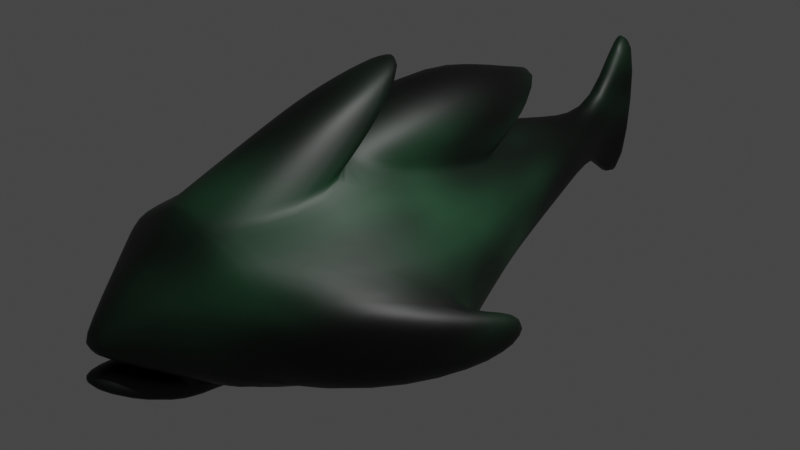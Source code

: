 # Source: Shark.blend  (saved by Blender 4.0.36; exported with 4.5.12 LTS)
import bpy
from mathutils import Matrix  # noqa: F401  (used for matrix-valued properties, if any)

bpy.ops.wm.read_factory_settings(use_empty=True)
scene = bpy.context.scene
scene.name = 'Scene'

# ---- collections
col_collection = bpy.data.collections.new('Collection'); scene.collection.children.link(col_collection)

# ---- materials (node trees are filled in below, after node groups)
mat_material = bpy.data.materials.new('Material')
mat_material.alpha_threshold = 0.0
mat_material.use_transparent_shadow = False
mat_material.roughness = 0.5
mat_material.line_color = (0.0, 0.0, 0.0, 1.0)

# ---- material node trees
mat_material.use_nodes = True; mat_material.node_tree.nodes.clear()
_N = mat_material.node_tree.nodes; _L = mat_material.node_tree.links
n0 = _N.new('ShaderNodeOutputMaterial'); n0.name = 'Material Output'; n0.location = (300, 300)
n1 = _N.new('ShaderNodeBsdfPrincipled'); n1.name = 'Principled BSDF'; n1.location = (10, 300)
n1.distribution = 'GGX'
n1.subsurface_method = 'RANDOM_WALK_SKIN'
n1.inputs[3].default_value = 1.45
n1.inputs[27].default_value = (0.0, 0.0, 0.0, 1.0)
n1.inputs[28].default_value = 1.0
n2 = _N.new('ShaderNodeValToRGB'); n2.name = 'ColorRamp'; n2.location = (-317, 254)
while len(n2.color_ramp.elements) > 1: n2.color_ramp.elements.remove(n2.color_ramp.elements[-1])
n2.color_ramp.elements[0].position = 0.0; n2.color_ramp.elements[0].color = (0.0, 0.0, 0.0, 1.0)
_e = n2.color_ramp.elements.new(1.0); _e.color = (0.07619, 0.3372, 0.147, 1.0)
n3 = _N.new('ShaderNodeTexGradient'); n3.name = 'Gradient Texture'; n3.location = (-540, 188)
n3.gradient_type = 'QUADRATIC_SPHERE'
n4 = _N.new('ShaderNodeTexNoise'); n4.name = 'Noise Texture'; n4.location = (-788, 200)
n4.inputs[2].default_value = 2.0
n4.inputs[3].default_value = 2.4
_L.new(n1.outputs[0], n0.inputs[0])
_L.new(n2.outputs[0], n1.inputs[0])
_L.new(n3.outputs[1], n2.inputs[0])
_L.new(n4.outputs[0], n3.inputs[0])
n0.is_active_output = True

# ---- world
world_world = bpy.data.worlds.new('World'); scene.world = world_world
world_world.use_nodes = True; world_world.node_tree.nodes.clear()
_N = world_world.node_tree.nodes; _L = world_world.node_tree.links
n0 = _N.new('ShaderNodeOutputWorld'); n0.name = 'World Output'; n0.location = (300, 300)
n1 = _N.new('ShaderNodeBackground'); n1.name = 'Background'; n1.location = (10, 300)
n1.inputs[0].default_value = (0.05088, 0.05088, 0.05088, 1.0)
_L.new(n1.outputs[0], n0.inputs[0])
n0.is_active_output = True
world_world.color = (0.05088, 0.05088, 0.05088)
world_world.use_sun_shadow = False
world_world.sun_shadow_jitter_overblur = 0.0

# ---- cameras
cam_camera = bpy.data.cameras.new('Camera')
cam_camera.clip_end = 100.0
cam_camera.ortho_scale = 7.314

# ---- lights
light_light = bpy.data.lights.new('Light', 'POINT')
light_light.transmission_factor = 0.0
light_light.use_soft_falloff = False
light_light.energy = 1000.0
light_light.shadow_soft_size = 0.1
light_light.shadow_maximum_resolution = 0.006
light_light.use_absolute_resolution = True

# ---- meshes
me_cube = bpy.data.meshes.new('Cube')
me_cube.from_pydata([(0.8194, 1.0, 0.04198), (0.8194, 1.0, -0.4843), (1.771, -1.0, 0.17), (1.771, -1.0, -0.6685), (-0.8194, 1.0, 0.04198), (-0.8194, 1.0, -0.4843), (-1.771, -1.0, 0.17), (-1.771, -1.0, -0.6685), (0.9434, -2.497, 0.5576), (0.9434, -2.497, -0.5576), (-0.9434, -2.497, 0.5576), (-0.9434, -2.497, -0.5576), (0.1474, -3.404, 0.08711), (0.1474, -3.404, -0.08711), (-0.1474, -3.404, 0.08711), (-0.1474, -3.404, -0.08711), (0.3855, 2.375, 0.2279), (0.3855, 2.375, -0.2279), (-0.3855, 2.375, 0.2279), (-0.3855, 2.375, -0.2279), (0.0, 1.0, -0.4843), (0.0, -1.0, 1.36), (0.0, -1.0, -0.6685), (0.0, 1.0, 0.9426), (0.0, -2.497, 1.016), (0.0, -2.383, -0.5766), (0.0, -3.53, 0.08711), (0.0, -3.53, -0.08711), (0.0, 2.375, -0.2279), (0.0, 2.375, 0.4803), (0.8853, -1.0, -0.6685), (0.4097, 1.0, 0.4655), (0.4717, -2.383, -0.5766), (0.0737, -3.53, -0.08711), (0.1928, 2.375, 0.457), (0.4097, 1.0, -0.4843), (0.6107, -0.9869, 0.8953), (0.4717, -2.497, 0.7867), (0.0737, -3.53, 0.08711), (0.1928, 2.375, -0.2279), (-0.4097, 1.0, -0.4843), (-0.6107, -0.9869, 0.8953), (-0.4717, -2.497, 0.7867), (-0.0737, -3.53, 0.08711), (-0.1928, 2.375, -0.2279), (-0.8853, -1.0, -0.6685), (-0.4097, 1.0, 0.4655), (-0.4717, -2.383, -0.5766), (-0.0737, -3.53, -0.08711), (-0.1928, 2.375, 0.457), (0.6107, -0.9869, 0.8953), (0.0, -1.0, 1.36), (0.4717, -2.497, 0.7867), (0.0, -2.497, 1.016), (-0.6107, -0.9869, 0.8953), (-0.4717, -2.497, 0.7867), (0.4468, -0.3439, 1.372), (0.0, -0.3535, 1.435), (0.3452, -1.449, 1.292), (0.0, -1.449, 1.46), (-0.4468, -0.3439, 1.372), (-0.3452, -1.449, 1.292), (0.1235, -0.07045, 1.776), (0.0, 0.2507, 1.918), (0.3452, -0.8446, 1.499), (0.0, -0.8446, 1.666), (-0.1235, -0.07045, 1.776), (-0.3452, -0.8446, 1.499), (0.6107, -0.9765, 0.9355), (0.0, -0.9896, 1.4), (-0.4097, 1.01, 0.5057), (0.0, 1.01, 0.9828), (0.4097, 1.01, 0.5057), (-0.6107, -0.9765, 0.9355), (0.6107, 0.6173, 1.257), (0.0, 0.6041, 1.722), (-0.512, 1.234, 0.8272), (0.0, 2.604, 1.304), (0.512, 1.234, 0.8272), (-0.6107, 0.6173, 1.257), (-1.951, -1.261, -0.4786), (-1.951, -1.261, 0.06713), (1.951, -1.261, 0.06713), (1.951, -1.261, -0.4786), (-1.305, -2.236, -0.4064), (-1.305, -2.236, 0.3194), (1.305, -2.236, 0.3194), (1.305, -2.236, -0.4064), (-1.771, -0.2755, -0.4205), (-1.771, -0.2755, -0.07798), (1.771, -0.2755, -0.07798), (1.771, -0.2755, -0.4205), (-2.124, -0.2755, -0.4205), (-2.124, -0.2755, -0.07798), (2.124, -0.2755, -0.07798), (2.124, -0.2755, -0.4205), (-0.04709, 3.199, -0.1025), (-0.09419, 3.199, -0.1025), (0.09419, 3.199, 0.1621), (0.09419, 3.199, -0.1025), (-0.09419, 3.199, 0.1621), (0.04709, 3.199, 0.2952), (0.04709, 3.199, -0.1025), (0.0, 3.199, -0.1025), (-0.04709, 3.199, 0.2952), (0.0, 3.199, 0.3087), (-0.08993, 3.696, -0.9968), (-0.1799, 3.696, -0.6213), (0.1799, 3.696, 1.514), (0.1799, 3.696, -0.6213), (-0.1799, 3.696, 1.514), (0.08993, 3.696, 1.785), (0.08993, 3.696, -0.9968), (0.0, 3.696, -0.9968), (-0.08993, 3.696, 1.785), (0.0, 3.696, 1.935), (-1.01, 0.5994, -0.5212), (1.01, 0.5994, 0.06762), (-1.01, 0.5994, 0.06762), (1.01, 0.5994, -0.5212), (0.0, 0.5994, -0.5212), (0.45, 0.6021, 0.5516), (0.505, 0.5994, -0.5212), (-0.505, 0.5994, -0.5212), (-0.45, 0.6021, 0.5516), (0.45, 0.6125, 0.5918), (-0.45, 0.6125, 0.5918), (0.0, 1.818, 1.388), (0.5317, 1.08, 0.9133), (-0.5317, 1.08, 0.9133), (-0.8775, -2.572, 0.5186), (0.8775, -2.572, 0.5186), (-0.8775, -2.572, -0.5186), (0.8775, -2.572, -0.5186), (0.0, -2.583, -0.5186), (0.0, -2.583, 0.939), (0.4387, -2.583, 0.7288), (0.4387, -2.583, -0.5186), (-0.4387, -2.583, -0.5186), (-0.4387, -2.583, 0.7288), (-0.4717, -2.635, -0.7079), (0.0, -2.635, -0.7583), (0.4717, -2.635, -0.7079), (0.0, -3.243, -0.5553), (0.4637, -3.243, -0.5553), (-0.4637, -3.243, -0.5553), (0.08649, -3.398, -0.1919), (0.0, -3.421, -0.1647), (-0.08649, -3.398, -0.1919), (0.08649, -3.618, -0.3004), (0.0, -3.66, -0.3243), (-0.08649, -3.618, -0.3004)], [], [(124, 118, 6, 41), (2, 8, 86, 82), (116, 118, 4, 5), (122, 119, 3, 30), (119, 117, 2, 3), (5, 4, 18, 19), (139, 130, 14, 43), (30, 3, 9, 32), (41, 6, 10, 42), (11, 10, 85, 84), (48, 43, 14, 15), (130, 132, 15, 14), (137, 133, 13, 33), (133, 131, 12, 13), (19, 18, 100, 97), (40, 5, 19, 44), (31, 0, 16, 34), (0, 1, 17, 16), (46, 23, 29, 49), (35, 20, 28, 39), (29, 34, 101, 105), (138, 134, 27, 48), (33, 38, 26, 27), (37, 36, 50, 52), (45, 22, 25, 47), (136, 135, 26, 38), (123, 120, 22, 45), (21, 36, 68, 69), (117, 121, 36, 2), (131, 136, 38, 12), (2, 36, 37, 8), (13, 12, 38, 33), (1, 35, 39, 17), (23, 31, 34, 29), (16, 17, 99, 98), (134, 137, 33, 27), (22, 30, 32, 25), (120, 122, 30, 22), (116, 123, 45, 7), (7, 45, 47, 11), (132, 138, 48, 15), (28, 44, 96, 103), (4, 46, 49, 18), (20, 40, 44, 28), (27, 26, 43, 48), (36, 21, 51, 50), (135, 139, 43, 26), (23, 46, 70, 71), (55, 53, 59, 61), (50, 51, 57, 56), (21, 41, 54, 51), (24, 37, 52, 53), (41, 42, 55, 54), (42, 24, 53, 55), (57, 60, 66, 63), (60, 61, 67, 66), (52, 50, 56, 58), (53, 52, 58, 59), (54, 55, 61, 60), (51, 54, 60, 57), (62, 63, 65, 64), (63, 66, 67, 65), (56, 57, 63, 62), (61, 59, 65, 67), (58, 56, 62, 64), (59, 58, 64, 65), (125, 72, 78, 128), (126, 73, 79, 129), (31, 23, 71, 72), (41, 21, 69, 73), (121, 31, 72, 125), (124, 41, 73, 126), (128, 127, 75, 74), (127, 129, 79, 75), (69, 68, 74, 75), (73, 69, 75, 79), (72, 71, 77, 78), (71, 70, 76, 77), (81, 80, 84, 85), (83, 82, 86, 87), (10, 6, 81, 85), (83, 3, 91, 95), (8, 9, 87, 86), (9, 3, 83, 87), (7, 11, 84, 80), (7, 80, 92, 88), (91, 90, 94, 95), (89, 88, 92, 93), (3, 2, 90, 91), (2, 82, 94, 90), (80, 81, 93, 92), (81, 6, 89, 93), (6, 7, 88, 89), (82, 83, 95, 94), (100, 104, 114, 110), (102, 103, 113, 112), (105, 101, 111, 115), (96, 97, 107, 106), (39, 28, 103, 102), (18, 49, 104, 100), (17, 39, 102, 99), (34, 16, 98, 101), (44, 19, 97, 96), (49, 29, 105, 104), (112, 111, 108, 109), (106, 114, 115, 113), (113, 115, 111, 112), (107, 110, 114, 106), (98, 99, 109, 108), (99, 102, 112, 109), (104, 105, 115, 114), (97, 100, 110, 107), (101, 98, 108, 111), (103, 96, 106, 113), (77, 76, 129, 127), (78, 77, 127, 128), (46, 124, 126, 70), (36, 121, 125, 68), (70, 126, 129, 76), (68, 125, 128, 74), (5, 40, 123, 116), (20, 35, 122, 120), (0, 31, 121, 117), (40, 20, 120, 123), (1, 0, 117, 119), (35, 1, 119, 122), (7, 6, 118, 116), (46, 4, 118, 124), (24, 42, 139, 135), (11, 47, 138, 132), (145, 143, 150, 151), (8, 37, 136, 131), (37, 24, 135, 136), (138, 47, 140, 145), (9, 8, 131, 133), (32, 9, 133, 137), (10, 11, 132, 130), (42, 10, 130, 139), (141, 142, 144, 143), (140, 141, 143, 145), (25, 32, 142, 141), (32, 137, 144, 142), (47, 25, 141, 140), (134, 138, 148, 147), (147, 148, 151, 150), (146, 147, 150, 149), (144, 137, 146, 149), (138, 145, 151, 148), (143, 144, 149, 150), (137, 134, 147, 146)])
me_cube.polygons.foreach_set('use_smooth', [True] * 150)
_uv = me_cube.uv_layers.new(name='UVMap')
_uv.uv.foreach_set('vector', [0.8125, 0.5501, 0.875, 0.5501, 0.875, 0.75, 0.8125, 0.75, 0.625, 0.75, 0.625, 0.75, 0.625, 0.75, 0.625, 0.75, 0.375, 0.1999, 0.625, 0.1999, 0.625, 0.25, 0.375, 0.25, 0.3125, 0.5501, 0.375, 0.5501, 0.375, 0.75, 0.3125, 0.75, 0.375, 0.5501, 0.625, 0.5501, 0.625, 0.75, 0.375, 0.75, 0.375, 0.25, 0.625, 0.25, 0.625, 0.25, 0.375, 0.25, 0.8125, 0.75, 0.875, 0.75, 0.875, 0.75, 0.8125, 0.75, 0.3125, 0.75, 0.375, 0.75, 0.375, 0.75, 0.3125, 0.75, 0.8125, 0.75, 0.875, 0.75, 0.875, 0.75, 0.8125, 0.75, 0.375, 0.0, 0.625, 0.0, 0.625, 0.0, 0.375, 0.0, 0.375, 0.9375, 0.625, 0.9375, 0.625, 1.0, 0.375, 1.0, 0.625, 0.0, 0.375, 0.0, 0.375, 0.0, 0.625, 0.0, 0.3125, 0.75, 0.375, 0.75, 0.375, 0.75, 0.3125, 0.75, 0.375, 0.75, 0.625, 0.75, 0.625, 0.75, 0.375, 0.75, 0.375, 0.25, 0.625, 0.25, 0.625, 0.25, 0.375, 0.25, 0.1875, 0.5, 0.125, 0.5, 0.125, 0.5, 0.1875, 0.5, 0.6875, 0.5, 0.625, 0.5, 0.625, 0.5, 0.6875, 0.5, 0.625, 0.5, 0.375, 0.5, 0.375, 0.5, 0.625, 0.5, 0.8125, 0.5, 0.75, 0.5, 0.75, 0.5, 0.8125, 0.5, 0.3125, 0.5, 0.25, 0.5, 0.25, 0.5, 0.3125, 0.5, 0.75, 0.5, 0.6875, 0.5, 0.6875, 0.5, 0.75, 0.5, 0.1875, 0.75, 0.25, 0.75, 0.25, 0.75, 0.1875, 0.75, 0.375, 0.8125, 0.625, 0.8125, 0.625, 0.875, 0.375, 0.875, 0.6875, 0.75, 0.6875, 0.75, 0.6875, 0.75, 0.6875, 0.75, 0.1875, 0.75, 0.25, 0.75, 0.25, 0.75, 0.1875, 0.75, 0.6875, 0.75, 0.75, 0.75, 0.75, 0.75, 0.6875, 0.75, 0.1875, 0.5501, 0.25, 0.5501, 0.25, 0.75, 0.1875, 0.75, 0.75, 0.75, 0.6875, 0.75, 0.6875, 0.75, 0.75, 0.75, 0.625, 0.5501, 0.6875, 0.5501, 0.6875, 0.75, 0.625, 0.75, 0.625, 0.75, 0.6875, 0.75, 0.6875, 0.75, 0.625, 0.75, 0.625, 0.75, 0.6875, 0.75, 0.6875, 0.75, 0.625, 0.75, 0.375, 0.75, 0.625, 0.75, 0.625, 0.8125, 0.375, 0.8125, 0.375, 0.5, 0.3125, 0.5, 0.3125, 0.5, 0.375, 0.5, 0.75, 0.5, 0.6875, 0.5, 0.6875, 0.5, 0.75, 0.5, 0.625, 0.5, 0.375, 0.5, 0.375, 0.5, 0.625, 0.5, 0.25, 0.75, 0.3125, 0.75, 0.3125, 0.75, 0.25, 0.75, 0.25, 0.75, 0.3125, 0.75, 0.3125, 0.75, 0.25, 0.75, 0.25, 0.5501, 0.3125, 0.5501, 0.3125, 0.75, 0.25, 0.75, 0.125, 0.5501, 0.1875, 0.5501, 0.1875, 0.75, 0.125, 0.75, 0.125, 0.75, 0.1875, 0.75, 0.1875, 0.75, 0.125, 0.75, 0.125, 0.75, 0.1875, 0.75, 0.1875, 0.75, 0.125, 0.75, 0.25, 0.5, 0.1875, 0.5, 0.1875, 0.5, 0.25, 0.5, 0.875, 0.5, 0.8125, 0.5, 0.8125, 0.5, 0.875, 0.5, 0.25, 0.5, 0.1875, 0.5, 0.1875, 0.5, 0.25, 0.5, 0.375, 0.875, 0.625, 0.875, 0.625, 0.9375, 0.375, 0.9375, 0.6875, 0.75, 0.75, 0.75, 0.75, 0.75, 0.6875, 0.75, 0.75, 0.75, 0.8125, 0.75, 0.8125, 0.75, 0.75, 0.75, 0.75, 0.5, 0.8125, 0.5, 0.8125, 0.5, 0.75, 0.5, 0.8125, 0.75, 0.75, 0.75, 0.75, 0.75, 0.8125, 0.75, 0.6875, 0.75, 0.75, 0.75, 0.75, 0.75, 0.6875, 0.75, 0.75, 0.75, 0.8125, 0.75, 0.8125, 0.75, 0.75, 0.75, 0.75, 0.75, 0.6875, 0.75, 0.6875, 0.75, 0.75, 0.75, 0.8125, 0.75, 0.8125, 0.75, 0.8125, 0.75, 0.8125, 0.75, 0.8125, 0.75, 0.75, 0.75, 0.75, 0.75, 0.8125, 0.75, 0.75, 0.75, 0.8125, 0.75, 0.8125, 0.75, 0.75, 0.75, 0.8125, 0.75, 0.8125, 0.75, 0.8125, 0.75, 0.8125, 0.75, 0.6875, 0.75, 0.6875, 0.75, 0.6875, 0.75, 0.6875, 0.75, 0.75, 0.75, 0.6875, 0.75, 0.6875, 0.75, 0.75, 0.75, 0.8125, 0.75, 0.8125, 0.75, 0.8125, 0.75, 0.8125, 0.75, 0.75, 0.75, 0.8125, 0.75, 0.8125, 0.75, 0.75, 0.75, 0.6875, 0.75, 0.75, 0.75, 0.75, 0.75, 0.6875, 0.75, 0.75, 0.75, 0.8125, 0.75, 0.8125, 0.75, 0.75, 0.75, 0.6875, 0.75, 0.75, 0.75, 0.75, 0.75, 0.6875, 0.75, 0.8125, 0.75, 0.75, 0.75, 0.75, 0.75, 0.8125, 0.75, 0.6875, 0.75, 0.6875, 0.75, 0.6875, 0.75, 0.6875, 0.75, 0.75, 0.75, 0.6875, 0.75, 0.6875, 0.75, 0.75, 0.75, 0.6875, 0.5501, 0.6875, 0.5, 0.6875, 0.5, 0.6875, 0.5501, 0.8125, 0.5501, 0.8125, 0.75, 0.8125, 0.75, 0.8125, 0.5501, 0.6875, 0.5, 0.75, 0.5, 0.75, 0.5, 0.6875, 0.5, 0.8125, 0.75, 0.75, 0.75, 0.75, 0.75, 0.8125, 0.75, 0.6875, 0.5501, 0.6875, 0.5, 0.6875, 0.5, 0.6875, 0.5501, 0.8125, 0.5501, 0.8125, 0.75, 0.8125, 0.75, 0.8125, 0.5501, 0.6875, 0.5501, 0.75, 0.5501, 0.75, 0.75, 0.6875, 0.75, 0.75, 0.5501, 0.8125, 0.5501, 0.8125, 0.75, 0.75, 0.75, 0.75, 0.75, 0.6875, 0.75, 0.6875, 0.75, 0.75, 0.75, 0.8125, 0.75, 0.75, 0.75, 0.75, 0.75, 0.8125, 0.75, 0.6875, 0.5, 0.75, 0.5, 0.75, 0.5, 0.6875, 0.5, 0.75, 0.5, 0.8125, 0.5, 0.8125, 0.5, 0.75, 0.5, 0.625, 0.0, 0.375, 0.0, 0.375, 0.0, 0.625, 0.0, 0.375, 0.75, 0.625, 0.75, 0.625, 0.75, 0.375, 0.75, 0.875, 0.75, 0.875, 0.75, 0.875, 0.75, 0.875, 0.75, 0.375, 0.75, 0.375, 0.75, 0.375, 0.75, 0.375, 0.75, 0.625, 0.75, 0.375, 0.75, 0.375, 0.75, 0.625, 0.75, 0.375, 0.75, 0.375, 0.75, 0.375, 0.75, 0.375, 0.75, 0.125, 0.75, 0.125, 0.75, 0.125, 0.75, 0.125, 0.75, 0.125, 0.75, 0.125, 0.75, 0.125, 0.75, 0.125, 0.75, 0.375, 0.75, 0.625, 0.75, 0.625, 0.75, 0.375, 0.75, 0.625, 0.0, 0.375, 0.0, 0.375, 0.0, 0.625, 0.0, 0.375, 0.75, 0.625, 0.75, 0.625, 0.75, 0.375, 0.75, 0.625, 0.75, 0.625, 0.75, 0.625, 0.75, 0.625, 0.75, 0.375, 0.0, 0.625, 0.0, 0.625, 0.0, 0.375, 0.0, 0.875, 0.75, 0.875, 0.75, 0.875, 0.75, 0.875, 0.75, 0.625, 0.0, 0.375, 0.0, 0.375, 0.0, 0.625, 0.0, 0.625, 0.75, 0.375, 0.75, 0.375, 0.75, 0.625, 0.75, 0.875, 0.5, 0.8125, 0.5, 0.8125, 0.5, 0.875, 0.5, 0.3125, 0.5, 0.25, 0.5, 0.25, 0.5, 0.3125, 0.5, 0.75, 0.5, 0.6875, 0.5, 0.6875, 0.5, 0.75, 0.5, 0.1875, 0.5, 0.125, 0.5, 0.125, 0.5, 0.1875, 0.5, 0.3125, 0.5, 0.25, 0.5, 0.25, 0.5, 0.3125, 0.5, 0.875, 0.5, 0.8125, 0.5, 0.8125, 0.5, 0.875, 0.5, 0.375, 0.5, 0.3125, 0.5, 0.3125, 0.5, 0.375, 0.5, 0.6875, 0.5, 0.625, 0.5, 0.625, 0.5, 0.6875, 0.5, 0.1875, 0.5, 0.125, 0.5, 0.125, 0.5, 0.1875, 0.5, 0.8125, 0.5, 0.75, 0.5, 0.75, 0.5, 0.8125, 0.5, 0.375, 0.4375, 0.625, 0.4375, 0.625, 0.5, 0.375, 0.5, 0.375, 0.3125, 0.625, 0.3125, 0.625, 0.375, 0.375, 0.375, 0.375, 0.375, 0.625, 0.375, 0.625, 0.4375, 0.375, 0.4375, 0.375, 0.25, 0.625, 0.25, 0.625, 0.3125, 0.375, 0.3125, 0.625, 0.5, 0.375, 0.5, 0.375, 0.5, 0.625, 0.5, 0.375, 0.5, 0.3125, 0.5, 0.3125, 0.5, 0.375, 0.5, 0.8125, 0.5, 0.75, 0.5, 0.75, 0.5, 0.8125, 0.5, 0.375, 0.25, 0.625, 0.25, 0.625, 0.25, 0.375, 0.25, 0.6875, 0.5, 0.625, 0.5, 0.625, 0.5, 0.6875, 0.5, 0.25, 0.5, 0.1875, 0.5, 0.1875, 0.5, 0.25, 0.5, 0.75, 0.5, 0.8125, 0.5, 0.8125, 0.5501, 0.75, 0.5501, 0.6875, 0.5, 0.75, 0.5, 0.75, 0.5501, 0.6875, 0.5501, 0.8125, 0.5, 0.8125, 0.5501, 0.8125, 0.5501, 0.8125, 0.5, 0.6875, 0.75, 0.6875, 0.5501, 0.6875, 0.5501, 0.6875, 0.75, 0.8125, 0.5, 0.8125, 0.5501, 0.8125, 0.5501, 0.8125, 0.5, 0.6875, 0.75, 0.6875, 0.5501, 0.6875, 0.5501, 0.6875, 0.75, 0.125, 0.5, 0.1875, 0.5, 0.1875, 0.5501, 0.125, 0.5501, 0.25, 0.5, 0.3125, 0.5, 0.3125, 0.5501, 0.25, 0.5501, 0.625, 0.5, 0.6875, 0.5, 0.6875, 0.5501, 0.625, 0.5501, 0.1875, 0.5, 0.25, 0.5, 0.25, 0.5501, 0.1875, 0.5501, 0.375, 0.5, 0.625, 0.5, 0.625, 0.5501, 0.375, 0.5501, 0.3125, 0.5, 0.375, 0.5, 0.375, 0.5501, 0.3125, 0.5501, 0.375, 0.0, 0.625, 0.0, 0.625, 0.1999, 0.375, 0.1999, 0.8125, 0.5, 0.875, 0.5, 0.875, 0.5501, 0.8125, 0.5501, 0.75, 0.75, 0.8125, 0.75, 0.8125, 0.75, 0.75, 0.75, 0.125, 0.75, 0.1875, 0.75, 0.1875, 0.75, 0.125, 0.75, 0.1875, 0.75, 0.25, 0.75, 0.25, 0.75, 0.1875, 0.75, 0.625, 0.75, 0.6875, 0.75, 0.6875, 0.75, 0.625, 0.75, 0.6875, 0.75, 0.75, 0.75, 0.75, 0.75, 0.6875, 0.75, 0.1875, 0.75, 0.1875, 0.75, 0.1875, 0.75, 0.1875, 0.75, 0.375, 0.75, 0.625, 0.75, 0.625, 0.75, 0.375, 0.75, 0.3125, 0.75, 0.375, 0.75, 0.375, 0.75, 0.3125, 0.75, 0.625, 0.0, 0.375, 0.0, 0.375, 0.0, 0.625, 0.0, 0.8125, 0.75, 0.875, 0.75, 0.875, 0.75, 0.8125, 0.75, 0.25, 0.75, 0.3125, 0.75, 0.3125, 0.75, 0.25, 0.75, 0.1875, 0.75, 0.25, 0.75, 0.25, 0.75, 0.1875, 0.75, 0.25, 0.75, 0.3125, 0.75, 0.3125, 0.75, 0.25, 0.75, 0.3125, 0.75, 0.3125, 0.75, 0.3125, 0.75, 0.3125, 0.75, 0.1875, 0.75, 0.25, 0.75, 0.25, 0.75, 0.1875, 0.75, 0.25, 0.75, 0.1875, 0.75, 0.1875, 0.75, 0.25, 0.75, 0.25, 0.75, 0.1875, 0.75, 0.1875, 0.75, 0.25, 0.75, 0.3125, 0.75, 0.25, 0.75, 0.25, 0.75, 0.3125, 0.75, 0.3125, 0.75, 0.3125, 0.75, 0.3125, 0.75, 0.3125, 0.75, 0.1875, 0.75, 0.1875, 0.75, 0.1875, 0.75, 0.1875, 0.75, 0.25, 0.75, 0.3125, 0.75, 0.3125, 0.75, 0.25, 0.75, 0.3125, 0.75, 0.25, 0.75, 0.25, 0.75, 0.3125, 0.75])
me_cube.materials.append(mat_material)
me_cube.use_mirror_x = True
me_cube.use_mirror_vertex_groups = False
me_cube.update()

# ---- objects
ob_cube = bpy.data.objects.new('Cube', me_cube)
ob_light = bpy.data.objects.new('Light', light_light)
ob_camera = bpy.data.objects.new('Camera', cam_camera)
ob_empty = bpy.data.objects.new('Empty', None)
ob_empty_001 = bpy.data.objects.new('Empty.001', None)

# ---- transforms, parenting, visibility, modifiers, constraints
ob_cube.location = (0.0, 0.0, 0.0)
ob_cube.lock_rotations_4d = False
ob_cube.empty_display_type = 'ARROWS'
ob_cube.lineart.crease_threshold = 0.0
ob_cube.use_mesh_mirror_x = True
_m = ob_cube.modifiers.new('Subdivision', 'SUBSURF')
_m.levels = 2
_m.show_only_control_edges = False
ob_light.location = (4.076, 1.005, 5.904)
ob_light.rotation_euler = (0.6503, 0.05522, 1.866)
ob_light.lock_rotations_4d = False
ob_light.empty_display_type = 'ARROWS'
ob_light.color = (0.0, 0.0, 0.0, 0.0)
ob_light.lineart.crease_threshold = 0.0
ob_camera.location = (7.359, -6.926, 4.958)
ob_camera.rotation_euler = (1.109, 0.0, 0.8149)
ob_camera.lock_rotations_4d = False
ob_camera.empty_display_type = 'ARROWS'
ob_camera.color = (0.0, 0.0, 0.0, 0.0)
ob_camera.display_type = 'WIRE'
ob_camera.lineart.crease_threshold = 0.0
ob_empty.location = (-5.046, 0.0, 0.0)
ob_empty.rotation_euler = (1.571, -0.0, -0.0)
ob_empty.empty_display_type = 'IMAGE'
ob_empty.empty_display_size = 5.0
ob_empty_001.location = (-5.046, 0.0, 0.0)
ob_empty_001.rotation_euler = (2.384e-07, -0.0, 0.0)
ob_empty_001.empty_display_type = 'IMAGE'
ob_empty_001.empty_display_size = 5.0

# ---- collection membership
col_collection.objects.link(ob_cube)
col_collection.objects.link(ob_light)
col_collection.objects.link(ob_camera)
col_collection.objects.link(ob_empty)
col_collection.objects.link(ob_empty_001)

# ---- scene / render settings (as saved in the file)
scene.camera = ob_camera
scene.frame_start = 1; scene.frame_end = 250; scene.frame_set(1)
scene.render.engine = 'BLENDER_EEVEE_NEXT'
scene.cycles.sampling_pattern = 'TABULATED_SOBOL'
scene.cycles.use_light_tree = False
scene.view_settings.view_transform = 'Filmic'
bpy.context.view_layer.update()
